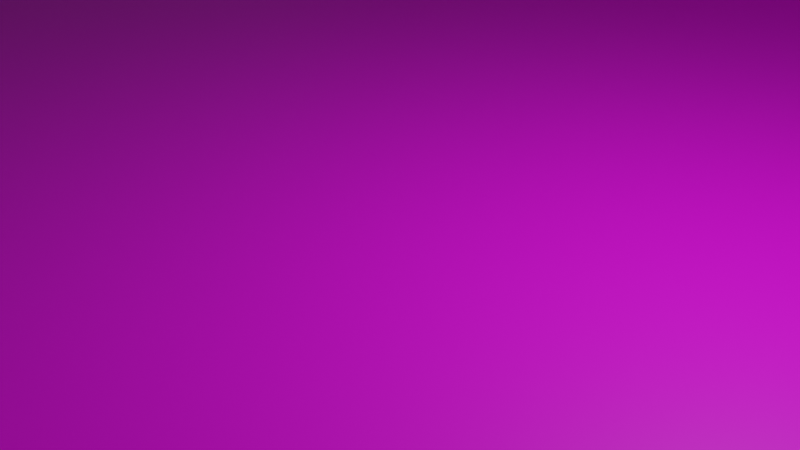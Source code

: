 # Source: ps_6by6_2halfx5_l6_parallel.blend  (saved by Blender 2.93.21; exported with 4.5.12 LTS)
import bpy
from mathutils import Matrix  # noqa: F401  (used for matrix-valued properties, if any)

bpy.ops.wm.read_factory_settings(use_empty=True)
scene = bpy.context.scene
scene.name = 'Scene'

# ---- collections
col_collection = bpy.data.collections.new('Collection'); scene.collection.children.link(col_collection)

# ---- images (referenced by path relative to the original .blend; pixels are not part of the script)
import os
ASSET_DIR = os.environ.get("B2B_ASSET_DIR", "")  # directory of the original .blend (textures are referenced by path, not embedded)
HERE = os.path.dirname(os.path.abspath(__file__))  # packed textures are extracted next to this script under _unpacked/

def load_image(name, relpath, width, height, colorspace="sRGB"):
    """Load a texture the original file referenced (path relative to the .blend, or extracted next to this script)."""
    p = next((c for c in (os.path.join(HERE, relpath), os.path.join(ASSET_DIR, relpath)) if relpath and os.path.exists(c)), "")
    if p:
        img = bpy.data.images.load(p, check_existing=True)
        img.name = name
    else:  # same state as the original file: an image datablock whose file is absent (Cycles renders it pink)
        img = bpy.data.images.new(name, width, height)
        img.source = "FILE"
        img.filepath = "//" + (relpath or name)
    img.colorspace_settings.name = colorspace
    return img
img_parkingspace_5by5_2halfx5_l6_parallel_png = load_image('parkingSpace_5by5_2halfx5_l6_parallel.png', 'parkingSpace_5by5_2halfx5_l6_parallel.png', 1024, 1024, 'sRGB')

# ---- materials (node trees are filled in below, after node groups)
mat_x = bpy.data.materials.new('材质')
mat_x.use_transparent_shadow = False

# ---- material node trees
mat_x.use_nodes = True; mat_x.node_tree.nodes.clear()
_N = mat_x.node_tree.nodes; _L = mat_x.node_tree.links
n0 = _N.new('ShaderNodeBsdfPrincipled'); n0.name = 'Principled BSDF'; n0.location = (10, 300)
n0.distribution = 'GGX'
n0.subsurface_method = 'BURLEY'
n0.inputs[3].default_value = 1.45
n0.inputs[27].default_value = (0.0, 0.0, 0.0, 1.0)
n0.inputs[28].default_value = 1.0
n1 = _N.new('ShaderNodeOutputMaterial'); n1.name = 'Material Output'; n1.location = (300, 300)
n2 = _N.new('ShaderNodeTexImage'); n2.name = '图像纹理'; n2.location = (-280, 260)
n2.image = img_parkingspace_5by5_2halfx5_l6_parallel_png
_L.new(n0.outputs[0], n1.inputs[0])
_L.new(n2.outputs[0], n0.inputs[0])
n1.is_active_output = True

# ---- world
world_world = bpy.data.worlds.new('World'); scene.world = world_world
world_world.use_nodes = True; world_world.node_tree.nodes.clear()
_N = world_world.node_tree.nodes; _L = world_world.node_tree.links
n0 = _N.new('ShaderNodeOutputWorld'); n0.name = 'World Output'; n0.location = (300, 300)
n1 = _N.new('ShaderNodeBackground'); n1.name = 'Background'; n1.location = (10, 300)
n1.inputs[0].default_value = (0.05088, 0.05088, 0.05088, 1.0)
_L.new(n1.outputs[0], n0.inputs[0])
n0.is_active_output = True
world_world.color = (0.05088, 0.05088, 0.05088)
world_world.use_sun_shadow = False
world_world.sun_shadow_jitter_overblur = 0.0

# ---- cameras
cam_camera = bpy.data.cameras.new('Camera')
cam_camera.clip_end = 100.0
cam_camera.ortho_scale = 7.314

# ---- lights
light_light = bpy.data.lights.new('Light', 'POINT')
light_light.transmission_factor = 0.0
light_light.energy = 1000.0
light_light.shadow_soft_size = 0.1
light_light.shadow_maximum_resolution = 0.006
light_light.use_absolute_resolution = True

# ---- meshes
me_x = bpy.data.meshes.new('平面')
me_x.from_pydata([(-1.0, -1.0, 0.0), (1.0, -1.0, 0.0), (-1.0, 1.0, 0.0), (1.0, 1.0, 0.0), (-1.0, -1.0, 0.0), (-1.0, 1.0, 0.0), (-1.0, -1.0, 4.0), (1.0, -1.0, 4.0), (-1.0, 1.0, 4.0), (1.0, 1.0, 4.0)], [], [(0, 1, 3, 2), (0, 2, 5, 4), (2, 3, 9, 8), (3, 1, 7, 9), (1, 0, 6, 7)])
_uv = me_x.uv_layers.new(name='UV 贴图')
_uv.uv.foreach_set('vector', [0.0, 0.0, 1.0, 0.0, 1.0, 1.0, 0.0, 1.0, 0.0, 0.0, 0.0, 1.0, 0.0, 1.0, 0.0, 0.0, 0.0, 1.0, 1.0, 1.0, 1.0, 1.0, 0.0, 1.0, 1.0, 1.0, 1.0, 0.0, 1.0, 0.0, 1.0, 1.0, 1.0, 0.0, 0.0, 0.0, 0.0, 0.0, 1.0, 0.0])
me_x.materials.append(mat_x)
me_x.use_remesh_fix_poles = True
me_x.use_remesh_preserve_attributes = False
me_x.update()

# ---- objects
ob_light = bpy.data.objects.new('Light', light_light)
ob_camera = bpy.data.objects.new('Camera', cam_camera)
ob_x = bpy.data.objects.new('平面', me_x)

# ---- transforms, parenting, visibility, modifiers, constraints
ob_light.location = (4.076, 1.005, 5.904)
ob_light.rotation_euler = (0.6503, 0.05522, 1.866)
ob_light.lock_rotations_4d = False
ob_light.empty_display_type = 'ARROWS'
ob_light.color = (0.0, 0.0, 0.0, 0.0)
ob_light.lineart.crease_threshold = 0.0
ob_camera.location = (7.359, -6.926, 4.958)
ob_camera.rotation_euler = (1.109, 0.0, 0.8149)
ob_camera.lock_rotations_4d = False
ob_camera.empty_display_type = 'ARROWS'
ob_camera.color = (0.0, 0.0, 0.0, 0.0)
ob_camera.display_type = 'WIRE'
ob_camera.lineart.crease_threshold = 0.0
ob_x.location = (0.0, 0.0, 0.0)
ob_x.scale = (20.0, 15.0, 1.0)

# ---- collection membership
col_collection.objects.link(ob_light)
col_collection.objects.link(ob_camera)
col_collection.objects.link(ob_x)

# ---- scene / render settings (as saved in the file)
scene.camera = ob_camera
scene.frame_start = 1; scene.frame_end = 250; scene.frame_set(1)
scene.render.engine = 'BLENDER_EEVEE_NEXT'
scene.cycles.use_denoising = False
scene.cycles.samples = 128
scene.cycles.sampling_pattern = 'TABULATED_SOBOL'
scene.cycles.use_adaptive_sampling = False
scene.cycles.use_light_tree = False
scene.view_settings.view_transform = 'Filmic'
bpy.context.view_layer.update()
